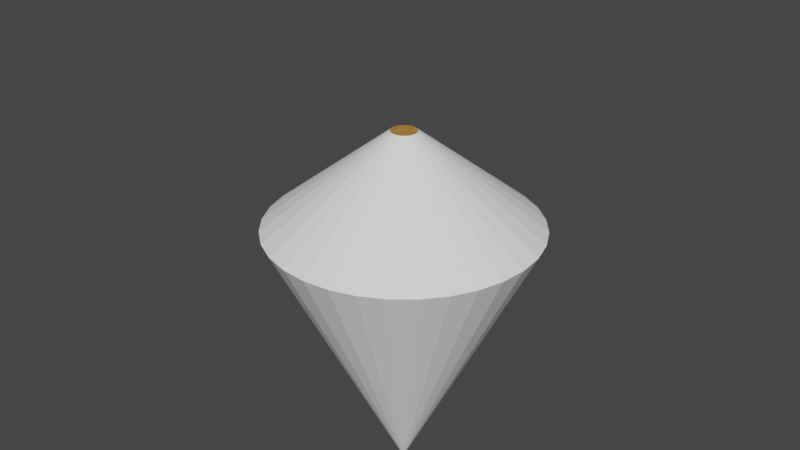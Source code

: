 # Source: Flower.blend  (saved by Blender 2.83.19; exported with 4.5.12 LTS)
import bpy
from mathutils import Matrix  # noqa: F401  (used for matrix-valued properties, if any)

bpy.ops.wm.read_factory_settings(use_empty=True)
scene = bpy.context.scene
scene.name = 'Scene'

# ---- collections
col_collection = bpy.data.collections.new('Collection'); scene.collection.children.link(col_collection)

# ---- materials (node trees are filled in below, after node groups)
mat_flower = bpy.data.materials.new('Flower')
mat_flower.use_transparent_shadow = False
mat_stem = bpy.data.materials.new('Stem')
mat_stem.use_transparent_shadow = False

# ---- material node trees
mat_flower.use_nodes = True; mat_flower.node_tree.nodes.clear()
_N = mat_flower.node_tree.nodes; _L = mat_flower.node_tree.links
n0 = _N.new('ShaderNodeBsdfPrincipled'); n0.name = 'Principled BSDF'; n0.location = (10, 300)
n0.distribution = 'GGX'
n0.subsurface_method = 'BURLEY'
n0.inputs[0].default_value = (1.0, 1.0, 1.0, 1.0)
n0.inputs[3].default_value = 1.45
n0.inputs[27].default_value = (0.0, 0.0, 0.0, 1.0)
n0.inputs[28].default_value = 1.0
n1 = _N.new('ShaderNodeOutputMaterial'); n1.name = 'Material Output'; n1.location = (300, 300)
_L.new(n0.outputs[0], n1.inputs[0])
n1.is_active_output = True
mat_stem.use_nodes = True; mat_stem.node_tree.nodes.clear()
_N = mat_stem.node_tree.nodes; _L = mat_stem.node_tree.links
n0 = _N.new('ShaderNodeBsdfPrincipled'); n0.name = 'Principled BSDF'; n0.location = (10, 300)
n0.distribution = 'GGX'
n0.subsurface_method = 'BURLEY'
n0.inputs[0].default_value = (0.4672, 0.2346, 0.04328, 1.0)
n0.inputs[3].default_value = 1.45
n0.inputs[27].default_value = (0.0, 0.0, 0.0, 1.0)
n0.inputs[28].default_value = 1.0
n1 = _N.new('ShaderNodeOutputMaterial'); n1.name = 'Material Output'; n1.location = (300, 300)
_L.new(n0.outputs[0], n1.inputs[0])
n1.is_active_output = True

# ---- world
world_world = bpy.data.worlds.new('World'); scene.world = world_world
world_world.use_nodes = True; world_world.node_tree.nodes.clear()
_N = world_world.node_tree.nodes; _L = world_world.node_tree.links
n0 = _N.new('ShaderNodeOutputWorld'); n0.name = 'World Output'; n0.location = (300, 300)
n1 = _N.new('ShaderNodeBackground'); n1.name = 'Background'; n1.location = (10, 300)
n1.inputs[0].default_value = (0.05088, 0.05088, 0.05088, 1.0)
_L.new(n1.outputs[0], n0.inputs[0])
n0.is_active_output = True
world_world.color = (0.05088, 0.05088, 0.05088)
world_world.use_sun_shadow = False
world_world.sun_shadow_jitter_overblur = 0.0

# ---- meshes
me_cone = bpy.data.meshes.new('Cone')
me_cone.from_pydata([(0.0, 1.0, -1.0), (0.1951, 0.9808, -1.0), (0.3827, 0.9239, -1.0), (0.5556, 0.8315, -1.0), (0.7071, 0.7071, -1.0), (0.8315, 0.5556, -1.0), (0.9239, 0.3827, -1.0), (0.9808, 0.1951, -1.0), (1.0, 7.55e-08, -1.0), (0.9808, -0.1951, -1.0), (0.9239, -0.3827, -1.0), (0.8315, -0.5556, -1.0), (0.7071, -0.7071, -1.0), (0.5556, -0.8315, -1.0), (0.3827, -0.9239, -1.0), (0.1951, -0.9808, -1.0), (-3.258e-07, -1.0, -1.0), (-0.1951, -0.9808, -1.0), (-0.3827, -0.9239, -1.0), (-0.5556, -0.8315, -1.0), (-0.7071, -0.7071, -1.0), (-0.8315, -0.5556, -1.0), (-0.9239, -0.3827, -1.0), (0.0, 1.0, -1.0), (-0.9808, -0.1951, -1.0), (-1.0, 9.656e-07, -1.0), (-0.9808, 0.1951, -1.0), (-0.9239, 0.3827, -1.0), (-0.8315, 0.5556, -1.0), (-0.7071, 0.7071, -1.0), (-0.5556, 0.8315, -1.0), (-0.3827, 0.9239, -1.0), (-0.1951, 0.9808, -1.0), (1.181e-07, 0.09566, -1.708), (0.01866, 0.09383, -1.708), (0.03661, 0.08838, -1.708), (0.05315, 0.07954, -1.708), (0.06764, 0.06764, -1.708), (0.07954, 0.05315, -1.708), (0.08838, 0.03661, -1.708), (0.09383, 0.01866, -1.708), (0.09566, 2.547e-07, -1.708), (0.09383, -0.01866, -1.708), (0.08838, -0.03661, -1.708), (0.07954, -0.05315, -1.708), (0.06764, -0.06764, -1.708), (0.05315, -0.07954, -1.708), (0.03661, -0.08838, -1.708), (0.01866, -0.09383, -1.708), (8.693e-08, -0.09566, -1.708), (-0.01866, -0.09383, -1.708), (-0.03661, -0.08838, -1.708), (-0.05315, -0.07954, -1.708), (-0.06764, -0.06764, -1.708), (-0.07954, -0.05315, -1.708), (-0.08838, -0.03661, -1.708), (-0.09383, -0.01866, -1.708), (-0.09566, 3.398e-07, -1.708), (-0.09383, 0.01866, -1.708), (-0.08838, 0.03661, -1.708), (-0.07954, 0.05315, -1.708), (-0.06764, 0.06764, -1.708), (-0.05315, 0.07954, -1.708), (-0.03661, 0.08838, -1.708), (-0.01866, 0.09383, -1.708), (1.181e-07, 0.09566, -1.708), (0.01866, 0.09383, -1.708), (0.03661, 0.08838, -1.708), (0.05315, 0.07954, -1.708), (0.06764, 0.06764, -1.708), (0.07954, 0.05315, -1.708), (0.08838, 0.03661, -1.708), (0.09383, 0.01866, -1.708), (0.09566, 2.547e-07, -1.708), (0.09383, -0.01866, -1.708), (0.08838, -0.03661, -1.708), (0.07954, -0.05315, -1.708), (0.06764, -0.06764, -1.708), (0.05315, -0.07954, -1.708), (0.03661, -0.08838, -1.708), (0.01866, -0.09383, -1.708), (8.693e-08, -0.09566, -1.708), (-0.01866, -0.09383, -1.708), (-0.03661, -0.08838, -1.708), (-0.05315, -0.07954, -1.708), (-0.06764, -0.06764, -1.708), (-0.07954, -0.05315, -1.708), (-0.08838, -0.03661, -1.708), (-0.09383, -0.01866, -1.708), (-0.09566, 3.398e-07, -1.708), (-0.09383, 0.01866, -1.708), (-0.08838, 0.03661, -1.708), (-0.07954, 0.05315, -1.708), (-0.06764, 0.06764, -1.708), (-0.05315, 0.07954, -1.708), (-0.03661, 0.08838, -1.708), (-0.01866, 0.09383, -1.708), (1.181e-07, 0.09566, -1.708), (0.01866, 0.09383, -1.708), (0.03661, 0.08838, -1.708), (0.05315, 0.07954, -1.708), (0.06764, 0.06764, -1.708), (0.07954, 0.05315, -1.708), (0.08838, 0.03661, -1.708), (0.09383, 0.01866, -1.708), (0.09566, 2.547e-07, -1.708), (0.09383, -0.01866, -1.708), (0.08838, -0.03661, -1.708), (0.07954, -0.05315, -1.708), (0.06764, -0.06764, -1.708), (0.05315, -0.07954, -1.708), (0.03661, -0.08838, -1.708), (0.01866, -0.09383, -1.708), (8.693e-08, -0.09566, -1.708), (-0.01866, -0.09383, -1.708), (-0.03661, -0.08838, -1.708), (-0.05315, -0.07954, -1.708), (-0.06764, -0.06764, -1.708), (-0.07954, -0.05315, -1.708), (-0.08838, -0.03661, -1.708), (-0.09383, -0.01866, -1.708), (-0.09566, 3.398e-07, -1.708), (-0.09383, 0.01866, -1.708), (-0.08838, 0.03661, -1.708), (-0.07954, 0.05315, -1.708), (-0.06764, 0.06764, -1.708), (-0.05315, 0.07954, -1.708), (-0.03661, 0.08838, -1.708), (-0.01866, 0.09383, -1.708), (1.181e-07, 0.09566, -1.708), (0.01866, 0.09383, -1.708), (0.03661, 0.08838, -1.708), (0.05315, 0.07954, -1.708), (0.06764, 0.06764, -1.708), (0.07954, 0.05315, -1.708), (0.08838, 0.03661, -1.708), (0.09383, 0.01866, -1.708), (0.09566, 2.547e-07, -1.708), (0.09383, -0.01866, -1.708), (0.08838, -0.03661, -1.708), (0.07954, -0.05315, -1.708), (0.06764, -0.06764, -1.708), (0.05315, -0.07954, -1.708), (0.03661, -0.08838, -1.708), (0.01866, -0.09383, -1.708), (8.693e-08, -0.09566, -1.708), (-0.01866, -0.09383, -1.708), (-0.03661, -0.08838, -1.708), (-0.05315, -0.07954, -1.708), (-0.06764, -0.06764, -1.708), (-0.07954, -0.05315, -1.708), (-0.08838, -0.03661, -1.708), (-0.09383, -0.01866, -1.708), (-0.09566, 3.398e-07, -1.708), (-0.09383, 0.01866, -1.708), (-0.08838, 0.03661, -1.708), (-0.07954, 0.05315, -1.708), (-0.06764, 0.06764, -1.708), (-0.05315, 0.07954, -1.708), (-0.03661, 0.08838, -1.708), (-0.01866, 0.09383, -1.708), (1.181e-07, 0.09566, -1.708), (0.01866, 0.09383, -1.708), (0.03661, 0.08838, -1.708), (0.05315, 0.07954, -1.708), (0.06764, 0.06764, -1.708), (0.07954, 0.05315, -1.708), (0.08838, 0.03661, -1.708), (0.09383, 0.01866, -1.708), (0.09566, 2.547e-07, -1.708), (0.09383, -0.01866, -1.708), (0.08838, -0.03661, -1.708), (0.07954, -0.05315, -1.708), (0.06764, -0.06764, -1.708), (0.05315, -0.07954, -1.708), (0.03661, -0.08838, -1.708), (0.01866, -0.09383, -1.708), (8.693e-08, -0.09566, -1.708), (-0.01866, -0.09383, -1.708), (-0.03661, -0.08838, -1.708), (-0.05315, -0.07954, -1.708), (-0.06764, -0.06764, -1.708), (-0.07954, -0.05315, -1.708), (-0.08838, -0.03661, -1.708), (-0.09383, -0.01866, -1.708), (-0.09566, 3.398e-07, -1.708), (-0.09383, 0.01866, -1.708), (-0.08838, 0.03661, -1.708), (-0.07954, 0.05315, -1.708), (-0.06764, 0.06764, -1.708), (-0.05315, 0.07954, -1.708), (-0.03661, 0.08838, -1.708), (-0.01866, 0.09383, -1.708), (0.0, 1.0, -1.0), (0.1951, 0.9808, -1.0), (0.0, 1.0, -1.0), (0.3827, 0.9239, -1.0), (0.5556, 0.8315, -1.0), (-0.1951, 0.9808, -1.0), (0.7071, 0.7071, -1.0), (-0.3827, 0.9239, -1.0), (0.8315, 0.5556, -1.0), (-0.5556, 0.8315, -1.0), (0.9239, 0.3827, -1.0), (-0.7071, 0.7071, -1.0), (0.9808, 0.1951, -1.0), (-0.8315, 0.5556, -1.0), (1.0, 7.55e-08, -1.0), (-0.9239, 0.3827, -1.0), (0.9808, -0.1951, -1.0), (-0.9808, 0.1951, -1.0), (0.9239, -0.3827, -1.0), (-1.0, 9.656e-07, -1.0), (0.8315, -0.5556, -1.0), (-0.9808, -0.1951, -1.0), (0.7071, -0.7071, -1.0), (-0.8315, -0.5556, -1.0), (0.5556, -0.8315, -1.0), (-0.7071, -0.7071, -1.0), (0.3827, -0.9239, -1.0), (-0.5556, -0.8315, -1.0), (0.1951, -0.9808, -1.0), (-0.3827, -0.9239, -1.0), (-3.258e-07, -1.0, -1.0), (-0.1951, -0.9808, -1.0), (-0.9239, -0.3827, -1.0), (0.1951, 0.9808, -1.0), (0.9808, 0.1951, -1.0), (0.3827, 0.9239, -1.0), (0.5556, 0.8315, -1.0), (-0.1951, 0.9808, -1.0), (0.7071, 0.7071, -1.0), (-0.3827, 0.9239, -1.0), (0.8315, 0.5556, -1.0), (-0.5556, 0.8315, -1.0), (0.9239, 0.3827, -1.0), (-0.7071, 0.7071, -1.0), (0.9808, 0.1951, -1.0), (-0.8315, 0.5556, -1.0), (1.0, 7.55e-08, -1.0), (-0.9239, 0.3827, -1.0), (0.9808, -0.1951, -1.0), (-0.9808, 0.1951, -1.0), (0.9239, -0.3827, -1.0), (-1.0, 9.656e-07, -1.0), (0.8315, -0.5556, -1.0), (-0.9808, -0.1951, -1.0), (0.7071, -0.7071, -1.0), (-0.8315, -0.5556, -1.0), (0.5556, -0.8315, -1.0), (-0.7071, -0.7071, -1.0), (0.3827, -0.9239, -1.0), (-0.5556, -0.8315, -1.0), (0.1951, -0.9808, -1.0), (-0.3827, -0.9239, -1.0), (-3.258e-07, -1.0, -1.0), (-0.1951, -0.9808, -1.0), (-0.9239, -0.3827, -1.0), (0.1951, 0.9808, -1.0), (0.0, 0.0, 1.0), (0.3827, 0.9239, -1.0), (0.5556, 0.8315, -1.0), (-0.1951, 0.9808, -1.0), (0.7071, 0.7071, -1.0), (-0.3827, 0.9239, -1.0), (0.8315, 0.5556, -1.0), (-0.5556, 0.8315, -1.0), (0.9239, 0.3827, -1.0), (-0.7071, 0.7071, -1.0), (0.9808, 0.1951, -1.0), (-0.8315, 0.5556, -1.0), (1.0, 7.55e-08, -1.0), (-0.9239, 0.3827, -1.0), (0.9808, -0.1951, -1.0), (-0.9808, 0.1951, -1.0), (0.9239, -0.3827, -1.0), (-1.0, 9.656e-07, -1.0), (0.8315, -0.5556, -1.0), (-0.9808, -0.1951, -1.0), (0.7071, -0.7071, -1.0), (-0.8315, -0.5556, -1.0), (0.5556, -0.8315, -1.0), (-0.7071, -0.7071, -1.0), (0.3827, -0.9239, -1.0), (-0.5556, -0.8315, -1.0), (0.1951, -0.9808, -1.0), (-0.3827, -0.9239, -1.0), (-3.258e-07, -1.0, -1.0), (-0.1951, -0.9808, -1.0), (-0.9239, -0.3827, -1.0), (0.9808, 0.1951, -1.0), (0.8315, 0.5556, -1.0), (0.9239, 0.3827, -1.0), (1.0, 7.55e-08, -1.0), (0.9239, 0.3827, -1.0), (0.8315, 0.5556, -1.0), (1.0, 7.55e-08, -1.0), (0.9808, 0.1951, -1.0), (0.9808, 0.1951, -1.0), (0.8315, 0.5556, -1.0), (0.9239, 0.3827, -1.0), (1.0, 7.55e-08, -1.0), (0.9239, 0.3827, -1.0), (0.8315, 0.5556, -1.0), (1.0, 7.55e-08, -1.0), (0.9808, 0.1951, -1.0), (0.9808, 0.1951, -1.0), (0.8315, 0.5556, -1.0), (0.9239, 0.3827, -1.0), (1.0, 7.55e-08, -1.0), (0.9239, 0.3827, -1.0), (0.8315, 0.5556, -1.0), (1.0, 7.55e-08, -1.0), (0.9808, 0.1951, -1.0), (0.9808, 0.1951, -1.0), (0.8315, 0.5556, -1.0), (0.9239, 0.3827, -1.0), (1.0, 7.55e-08, -1.0), (0.9239, 0.3827, -1.0), (0.8315, 0.5556, -1.0), (1.0, 7.55e-08, -1.0), (0.1951, 0.9808, -1.0), (0.3827, 0.9239, -1.0), (0.5556, 0.8315, -1.0), (0.1951, 0.9808, -1.0), (0.7071, 0.7071, -1.0), (0.7071, 0.7071, -1.0), (0.5556, 0.8315, -1.0), (0.3827, 0.9239, -1.0), (0.0, 1.0, -1.0), (0.0, 1.0, -1.0), (-0.1951, 0.9808, -1.0), (-0.1951, 0.9808, -1.0), (-0.3827, 0.9239, -1.0), (-0.3827, 0.9239, -1.0), (-0.5556, 0.8315, -1.0), (-0.5556, 0.8315, -1.0), (-0.8315, 0.5556, -1.0), (-0.8315, 0.5556, -1.0), (-0.9239, 0.3827, -1.0), (-0.9239, 0.3827, -1.0), (-0.9808, 0.1951, -1.0), (-0.9808, 0.1951, -1.0), (-0.7071, 0.7071, -1.0), (-0.7071, 0.7071, -1.0), (-0.8315, -0.5556, -1.0), (-0.8315, -0.5556, -1.0), (-1.0, 9.656e-07, -1.0), (-1.0, 9.656e-07, -1.0), (-0.9808, -0.1951, -1.0), (-0.9808, -0.1951, -1.0), (-0.9239, -0.3827, -1.0), (-0.9239, -0.3827, -1.0), (-0.7071, -0.7071, -1.0), (-0.7071, -0.7071, -1.0), (-0.5556, -0.8315, -1.0), (-0.5556, -0.8315, -1.0), (-0.3827, -0.9239, -1.0), (-0.3827, -0.9239, -1.0), (-0.1951, -0.9808, -1.0), (-0.1951, -0.9808, -1.0), (0.3827, -0.9239, -1.0), (0.3827, -0.9239, -1.0), (0.5556, -0.8315, -1.0), (0.5556, -0.8315, -1.0), (0.1951, -0.9808, -1.0), (-3.258e-07, -1.0, -1.0), (-3.258e-07, -1.0, -1.0), (0.1951, -0.9808, -1.0), (0.9808, -0.1951, -1.0), (0.9239, -0.3827, -1.0), (0.8315, -0.5556, -1.0), (0.7071, -0.7071, -1.0), (0.7071, -0.7071, -1.0), (0.8315, -0.5556, -1.0), (0.9239, -0.3827, -1.0), (0.9808, -0.1951, -1.0)], [], [(5, 4, 199, 201), (32, 31, 200, 198), (18, 17, 224, 222), (25, 24, 214, 212), (11, 10, 211, 213), (4, 3, 197, 199), (31, 30, 202, 200), (17, 16, 223, 224), (24, 22, 225, 214), (10, 9, 209, 211), (3, 2, 196, 197), (30, 29, 204, 202), (16, 15, 221, 223), (9, 8, 207, 209), (2, 1, 194, 196), (22, 21, 216, 225), (29, 28, 206, 204), (15, 14, 219, 221), (8, 7, 205, 207), (21, 20, 218, 216), (28, 27, 208, 206), (14, 13, 217, 219), (1, 0, 193, 194), (7, 6, 203, 205), (20, 19, 220, 218), (27, 26, 210, 208), (13, 12, 215, 217), (6, 5, 201, 203), (19, 18, 222, 220), (26, 25, 212, 210), (12, 11, 213, 215), (0, 32, 198, 193), (3, 4, 37, 36), (56, 57, 89, 88), (10, 11, 44, 43), (24, 25, 57, 56), (17, 18, 51, 50), (31, 32, 64, 63), (4, 5, 38, 37), (32, 0, 33, 64), (11, 12, 45, 44), (25, 26, 58, 57), (18, 19, 52, 51), (5, 6, 39, 38), (12, 13, 46, 45), (26, 27, 59, 58), (19, 20, 53, 52), (6, 7, 40, 39), (0, 1, 34, 33), (13, 14, 47, 46), (27, 28, 60, 59), (20, 21, 54, 53), (7, 8, 41, 40), (14, 15, 48, 47), (28, 29, 61, 60), (21, 22, 55, 54), (1, 2, 35, 34), (8, 9, 42, 41), (15, 16, 49, 48), (29, 30, 62, 61), (2, 3, 36, 35), (9, 10, 43, 42), (22, 24, 56, 55), (16, 17, 50, 49), (30, 31, 63, 62), (91, 92, 124, 123), (43, 44, 76, 75), (57, 58, 90, 89), (44, 45, 77, 76), (58, 59, 91, 90), (45, 46, 78, 77), (59, 60, 92, 91), (46, 47, 79, 78), (33, 34, 66, 65), (60, 61, 93, 92), (47, 48, 80, 79), (34, 35, 67, 66), (61, 62, 94, 93), (48, 49, 81, 80), (35, 36, 68, 67), (62, 63, 95, 94), (49, 50, 82, 81), (36, 37, 69, 68), (63, 64, 96, 95), (50, 51, 83, 82), (37, 38, 70, 69), (64, 33, 65, 96), (51, 52, 84, 83), (38, 39, 71, 70), (52, 53, 85, 84), (39, 40, 72, 71), (53, 54, 86, 85), (40, 41, 73, 72), (54, 55, 87, 86), (41, 42, 74, 73), (55, 56, 88, 87), (42, 43, 75, 74), (102, 103, 135, 134), (78, 79, 111, 110), (65, 66, 98, 97), (92, 93, 125, 124), (79, 80, 112, 111), (66, 67, 99, 98), (93, 94, 126, 125), (80, 81, 113, 112), (67, 68, 100, 99), (94, 95, 127, 126), (81, 82, 114, 113), (68, 69, 101, 100), (95, 96, 128, 127), (82, 83, 115, 114), (69, 70, 102, 101), (96, 65, 97, 128), (83, 84, 116, 115), (70, 71, 103, 102), (84, 85, 117, 116), (71, 72, 104, 103), (85, 86, 118, 117), (72, 73, 105, 104), (86, 87, 119, 118), (73, 74, 106, 105), (87, 88, 120, 119), (74, 75, 107, 106), (88, 89, 121, 120), (75, 76, 108, 107), (89, 90, 122, 121), (76, 77, 109, 108), (90, 91, 123, 122), (77, 78, 110, 109), (137, 138, 170, 169), (116, 117, 149, 148), (103, 104, 136, 135), (117, 118, 150, 149), (104, 105, 137, 136), (118, 119, 151, 150), (105, 106, 138, 137), (119, 120, 152, 151), (106, 107, 139, 138), (120, 121, 153, 152), (107, 108, 140, 139), (121, 122, 154, 153), (108, 109, 141, 140), (122, 123, 155, 154), (109, 110, 142, 141), (123, 124, 156, 155), (110, 111, 143, 142), (97, 98, 130, 129), (124, 125, 157, 156), (111, 112, 144, 143), (98, 99, 131, 130), (125, 126, 158, 157), (112, 113, 145, 144), (99, 100, 132, 131), (126, 127, 159, 158), (113, 114, 146, 145), (100, 101, 133, 132), (127, 128, 160, 159), (114, 115, 147, 146), (101, 102, 134, 133), (128, 97, 129, 160), (115, 116, 148, 147), (161, 162, 163, 164, 165, 166, 167, 168, 169, 170, 171, 172, 173, 174, 175, 176, 177, 178, 179, 180, 181, 182, 183, 184, 185, 186, 187, 188, 189, 190, 191, 192), (151, 152, 184, 183), (138, 139, 171, 170), (152, 153, 185, 184), (139, 140, 172, 171), (153, 154, 186, 185), (140, 141, 173, 172), (154, 155, 187, 186), (141, 142, 174, 173), (155, 156, 188, 187), (142, 143, 175, 174), (129, 130, 162, 161), (156, 157, 189, 188), (143, 144, 176, 175), (130, 131, 163, 162), (157, 158, 190, 189), (144, 145, 177, 176), (131, 132, 164, 163), (158, 159, 191, 190), (145, 146, 178, 177), (132, 133, 165, 164), (159, 160, 192, 191), (146, 147, 179, 178), (133, 134, 166, 165), (160, 129, 161, 192), (147, 148, 180, 179), (134, 135, 167, 166), (148, 149, 181, 180), (135, 136, 168, 167), (149, 150, 182, 181), (136, 137, 169, 168), (150, 151, 183, 182), (206, 208, 240, 238), (219, 217, 249, 251), (194, 193, 23, 226), (205, 203, 235, 237), (218, 220, 252, 250), (208, 210, 242, 240), (217, 215, 247, 249), (203, 201, 233, 235), (220, 222, 254, 252), (210, 212, 244, 242), (215, 213, 245, 247), (193, 198, 230, 23), (201, 199, 231, 233), (198, 200, 232, 230), (222, 224, 256, 254), (212, 214, 246, 244), (213, 211, 243, 245), (199, 197, 229, 231), (200, 202, 234, 232), (224, 223, 255, 256), (214, 225, 257, 246), (211, 209, 241, 243), (197, 196, 228, 229), (202, 204, 236, 234), (223, 221, 253, 255), (209, 207, 239, 241), (196, 194, 226, 228), (225, 216, 248, 257), (204, 206, 238, 236), (221, 219, 251, 253), (207, 205, 237, 239), (216, 218, 250, 248), (261, 263, 326, 327), (278, 276, 347, 349), (274, 272, 339, 341), (285, 287, 367, 368), (233, 265, 295, 291), (248, 250, 282, 280), (240, 242, 342, 340), (255, 253, 365, 366), (226, 23, 195, 258), (239, 237, 290, 293), (252, 254, 358, 356), (272, 270, 337, 339), (249, 247, 279, 281), (271, 239, 293, 296), (284, 282, 353, 355), (242, 244, 276, 274), (273, 275, 375, 376), (195, 23, 330, 329), (233, 231, 263, 265), (262, 195, 329, 331), (250, 252, 356, 354), (244, 246, 350, 348), (243, 241, 369, 370), (231, 229, 323, 325), (23, 230, 332, 330), (256, 255, 287, 288), (280, 289, 352, 345), (275, 277, 374, 375), (226, 258, 324, 321), (234, 236, 268, 266), (287, 255, 366, 367), (241, 239, 271, 273), (195, 259, 258), (258, 259, 260), (260, 259, 261), (261, 259, 263), (263, 259, 265), (265, 259, 267), (267, 259, 269), (269, 259, 271), (271, 259, 273), (273, 259, 275), (275, 259, 277), (277, 259, 279), (279, 259, 281), (281, 259, 283), (283, 259, 285), (285, 259, 287), (287, 259, 288), (288, 259, 286), (286, 259, 284), (284, 259, 282), (282, 259, 280), (280, 259, 289), (289, 259, 278), (278, 259, 276), (276, 259, 274), (274, 259, 272), (272, 259, 270), (270, 259, 268), (268, 259, 266), (266, 259, 264), (264, 259, 262), (262, 259, 195), (296, 293, 301, 304), (294, 227, 297, 302), (292, 291, 299, 300), (269, 271, 296, 227), (237, 235, 292, 290), (267, 269, 227, 294), (235, 233, 291, 292), (265, 267, 294, 295), (301, 298, 306, 309), (299, 303, 311, 307), (303, 302, 310, 311), (290, 292, 300, 298), (227, 296, 304, 297), (295, 294, 302, 303), (291, 295, 303, 299), (293, 290, 298, 301), (311, 310, 318, 319), (305, 312, 320, 313), (306, 308, 316, 314), (300, 299, 307, 308), (302, 297, 305, 310), (304, 301, 309, 312), (298, 300, 308, 306), (297, 304, 312, 305), (317, 314, 313, 320), (314, 316, 318, 313), (316, 315, 319, 318), (307, 311, 319, 315), (309, 306, 314, 317), (308, 307, 315, 316), (310, 305, 313, 318), (312, 309, 317, 320), (322, 321, 324, 328), (325, 323, 327, 326), (323, 322, 328, 327), (229, 228, 322, 323), (260, 261, 327, 328), (263, 231, 325, 326), (228, 226, 321, 322), (258, 260, 328, 324), (330, 332, 331, 329), (332, 334, 333, 331), (334, 336, 335, 333), (234, 266, 335, 336), (230, 232, 334, 332), (264, 262, 331, 333), (232, 234, 336, 334), (266, 264, 333, 335), (343, 338, 337, 344), (338, 340, 339, 337), (340, 342, 341, 339), (242, 274, 341, 342), (268, 236, 343, 344), (236, 238, 338, 343), (270, 268, 344, 337), (238, 240, 340, 338), (351, 346, 345, 352), (348, 350, 349, 347), (350, 351, 352, 349), (246, 257, 351, 350), (289, 278, 349, 352), (248, 280, 345, 346), (276, 244, 348, 347), (257, 248, 346, 351), (354, 356, 355, 353), (356, 358, 357, 355), (358, 359, 360, 357), (286, 284, 355, 357), (254, 256, 359, 358), (288, 286, 357, 360), (256, 288, 360, 359), (282, 250, 354, 353), (365, 362, 361, 368), (362, 364, 363, 361), (366, 365, 368, 367), (253, 251, 362, 365), (283, 285, 368, 361), (251, 249, 364, 362), (281, 283, 361, 363), (249, 281, 363, 364), (373, 371, 374, 372), (371, 370, 375, 374), (370, 369, 376, 375), (241, 273, 376, 369), (279, 247, 373, 372), (247, 245, 371, 373), (277, 279, 372, 374), (245, 243, 370, 371)])
me_cone.polygons.foreach_set('material_index', [0, 0, 0, 0, 0, 0, 0, 0, 0, 0, 0, 0, 0, 0, 0, 0, 0, 0, 0, 0, 0, 0, 0, 0, 0, 0, 0, 0, 0, 0, 0, 0, 0, 1, 0, 0, 0, 0, 0, 0, 0, 0, 0, 0, 0, 0, 0, 0, 0, 0, 0, 0, 0, 0, 0, 0, 0, 0, 0, 0, 0, 0, 0, 0, 0, 1, 1, 1, 1, 1, 1, 1, 1, 1, 1, 1, 1, 1, 1, 1, 1, 1, 1, 1, 1, 1, 1, 1, 1, 1, 1, 1, 1, 1, 1, 1, 1, 1, 1, 1, 1, 1, 1, 1, 1, 1, 1, 1, 1, 1, 1, 1, 1, 1, 1, 1, 1, 1, 1, 1, 1, 1, 1, 1, 1, 1, 1, 1, 1, 1, 1, 1, 1, 1, 1, 1, 1, 1, 1, 1, 1, 1, 1, 1, 1, 1, 1, 1, 1, 1, 1, 1, 1, 1, 1, 1, 1, 1, 1, 1, 1, 1, 1, 1, 1, 1, 1, 1, 1, 1, 1, 1, 1, 1, 1, 1, 1, 1, 1, 1, 1, 1, 1, 1, 1, 1, 1, 1, 1, 1, 1, 1, 1, 0, 0, 0, 0, 0, 0, 0, 0, 0, 0, 0, 0, 0, 0, 0, 0, 0, 0, 0, 0, 0, 0, 0, 0, 0, 0, 0, 0, 0, 0, 0, 0, 0, 0, 0, 0, 0, 0, 0, 0, 0, 0, 0, 0, 0, 0, 0, 0, 0, 0, 0, 0, 0, 0, 0, 0, 0, 0, 0, 0, 0, 0, 0, 0, 0, 0, 0, 0, 0, 0, 0, 0, 0, 0, 0, 0, 0, 0, 0, 0, 0, 0, 0, 0, 0, 0, 0, 0, 0, 0, 0, 0, 0, 0, 0, 0, 0, 0, 0, 0, 0, 0, 0, 0, 0, 0, 0, 0, 0, 0, 0, 0, 0, 0, 0, 0, 0, 0, 0, 0, 0, 0, 0, 0, 0, 0, 0, 0, 0, 0, 0, 0, 0, 0, 0, 0, 0, 0, 0, 0, 0, 0, 0, 0, 0, 0, 0, 0, 0, 0, 0, 0, 0, 0, 0, 0, 0, 0, 0, 0, 0, 0, 0, 0, 0, 0, 0, 0, 0, 0, 0, 0, 0, 0, 0, 0, 0, 0, 0, 0, 0, 0, 0, 0])
_uv = me_cone.uv_layers.new(name='UVMap')
_uv.uv.foreach_set('vector', [0.4496, 0.3833, 0.4197, 0.4197, 0.4197, 0.4197, 0.4496, 0.3833, 0.2032, 0.4854, 0.1582, 0.4717, 0.1582, 0.4717, 0.2032, 0.4854, 0.1582, 0.02827, 0.2032, 0.01461, 0.2032, 0.01461, 0.1582, 0.02827, 0.01, 0.25, 0.01461, 0.2032, 0.01461, 0.2032, 0.01, 0.25, 0.4496, 0.1167, 0.4717, 0.1582, 0.4717, 0.1582, 0.4496, 0.1167, 0.4197, 0.4197, 0.3833, 0.4496, 0.3833, 0.4496, 0.4197, 0.4197, 0.1582, 0.4717, 0.1167, 0.4496, 0.1167, 0.4496, 0.1582, 0.4717, 0.2032, 0.01461, 0.25, 0.01, 0.25, 0.01, 0.2032, 0.01461, 0.01461, 0.2032, 0.02827, 0.1582, 0.02827, 0.1582, 0.01461, 0.2032, 0.4717, 0.1582, 0.4854, 0.2032, 0.4854, 0.2032, 0.4717, 0.1582, 0.3833, 0.4496, 0.3418, 0.4717, 0.3418, 0.4717, 0.3833, 0.4496, 0.1167, 0.4496, 0.08029, 0.4197, 0.08029, 0.4197, 0.1167, 0.4496, 0.25, 0.01, 0.2968, 0.01461, 0.2968, 0.01461, 0.25, 0.01, 0.4854, 0.2032, 0.49, 0.25, 0.49, 0.25, 0.4854, 0.2032, 0.3418, 0.4717, 0.2968, 0.4854, 0.2968, 0.4854, 0.3418, 0.4717, 0.02827, 0.1582, 0.05045, 0.1167, 0.05045, 0.1167, 0.02827, 0.1582, 0.08029, 0.4197, 0.05045, 0.3833, 0.05045, 0.3833, 0.08029, 0.4197, 0.2968, 0.01461, 0.3418, 0.02827, 0.3418, 0.02827, 0.2968, 0.01461, 0.49, 0.25, 0.4854, 0.2968, 0.4854, 0.2968, 0.49, 0.25, 0.05045, 0.1167, 0.08029, 0.08029, 0.08029, 0.08029, 0.05045, 0.1167, 0.05045, 0.3833, 0.02827, 0.3418, 0.02827, 0.3418, 0.05045, 0.3833, 0.3418, 0.02827, 0.3833, 0.05045, 0.3833, 0.05045, 0.3418, 0.02827, 0.2968, 0.4854, 0.25, 0.49, 0.25, 0.49, 0.2968, 0.4854, 0.4854, 0.2968, 0.4717, 0.3418, 0.4717, 0.3418, 0.4854, 0.2968, 0.08029, 0.08029, 0.1167, 0.05045, 0.1167, 0.05045, 0.08029, 0.08029, 0.02827, 0.3418, 0.01461, 0.2968, 0.01461, 0.2968, 0.02827, 0.3418, 0.3833, 0.05045, 0.4197, 0.08029, 0.4197, 0.08029, 0.3833, 0.05045, 0.4717, 0.3418, 0.4496, 0.3833, 0.4496, 0.3833, 0.4717, 0.3418, 0.1167, 0.05045, 0.1582, 0.02827, 0.1582, 0.02827, 0.1167, 0.05045, 0.01461, 0.2968, 0.01, 0.25, 0.01, 0.25, 0.01461, 0.2968, 0.4197, 0.08029, 0.4496, 0.1167, 0.4496, 0.1167, 0.4197, 0.08029, 0.25, 0.49, 0.2032, 0.4854, 0.2032, 0.4854, 0.25, 0.49, 0.3833, 0.4496, 0.4197, 0.4197, 0.4197, 0.4197, 0.3833, 0.4496, 0.01461, 0.2032, 0.01, 0.25, 0.01, 0.25, 0.01461, 0.2032, 0.4717, 0.1582, 0.4496, 0.1167, 0.4496, 0.1167, 0.4717, 0.1582, 0.01461, 0.2032, 0.01, 0.25, 0.01, 0.25, 0.01461, 0.2032, 0.2032, 0.01461, 0.1582, 0.02827, 0.1582, 0.02827, 0.2032, 0.01461, 0.1582, 0.4717, 0.2032, 0.4854, 0.2032, 0.4854, 0.1582, 0.4717, 0.4197, 0.4197, 0.4496, 0.3833, 0.4496, 0.3833, 0.4197, 0.4197, 0.2032, 0.4854, 0.25, 0.49, 0.25, 0.49, 0.2032, 0.4854, 0.4496, 0.1167, 0.4197, 0.08029, 0.4197, 0.08029, 0.4496, 0.1167, 0.01, 0.25, 0.01461, 0.2968, 0.01461, 0.2968, 0.01, 0.25, 0.1582, 0.02827, 0.1167, 0.05045, 0.1167, 0.05045, 0.1582, 0.02827, 0.4496, 0.3833, 0.4717, 0.3418, 0.4717, 0.3418, 0.4496, 0.3833, 0.4197, 0.08029, 0.3833, 0.05045, 0.3833, 0.05045, 0.4197, 0.08029, 0.01461, 0.2968, 0.02827, 0.3418, 0.02827, 0.3418, 0.01461, 0.2968, 0.1167, 0.05045, 0.08029, 0.08029, 0.08029, 0.08029, 0.1167, 0.05045, 0.4717, 0.3418, 0.4854, 0.2968, 0.4854, 0.2968, 0.4717, 0.3418, 0.25, 0.49, 0.2968, 0.4854, 0.2968, 0.4854, 0.25, 0.49, 0.3833, 0.05045, 0.3418, 0.02827, 0.3418, 0.02827, 0.3833, 0.05045, 0.02827, 0.3418, 0.05045, 0.3833, 0.05045, 0.3833, 0.02827, 0.3418, 0.08029, 0.08029, 0.05045, 0.1167, 0.05045, 0.1167, 0.08029, 0.08029, 0.4854, 0.2968, 0.49, 0.25, 0.49, 0.25, 0.4854, 0.2968, 0.3418, 0.02827, 0.2968, 0.01461, 0.2968, 0.01461, 0.3418, 0.02827, 0.05045, 0.3833, 0.08029, 0.4197, 0.08029, 0.4197, 0.05045, 0.3833, 0.05045, 0.1167, 0.02827, 0.1582, 0.02827, 0.1582, 0.05045, 0.1167, 0.2968, 0.4854, 0.3418, 0.4717, 0.3418, 0.4717, 0.2968, 0.4854, 0.49, 0.25, 0.4854, 0.2032, 0.4854, 0.2032, 0.49, 0.25, 0.2968, 0.01461, 0.25, 0.01, 0.25, 0.01, 0.2968, 0.01461, 0.08029, 0.4197, 0.1167, 0.4496, 0.1167, 0.4496, 0.08029, 0.4197, 0.3418, 0.4717, 0.3833, 0.4496, 0.3833, 0.4496, 0.3418, 0.4717, 0.4854, 0.2032, 0.4717, 0.1582, 0.4717, 0.1582, 0.4854, 0.2032, 0.02827, 0.1582, 0.01461, 0.2032, 0.01461, 0.2032, 0.02827, 0.1582, 0.25, 0.01, 0.2032, 0.01461, 0.2032, 0.01461, 0.25, 0.01, 0.1167, 0.4496, 0.1582, 0.4717, 0.1582, 0.4717, 0.1167, 0.4496, 0.02827, 0.3418, 0.05045, 0.3833, 0.05045, 0.3833, 0.02827, 0.3418, 0.4717, 0.1582, 0.4496, 0.1167, 0.4496, 0.1167, 0.4717, 0.1582, 0.01, 0.25, 0.01461, 0.2968, 0.01461, 0.2968, 0.01, 0.25, 0.4496, 0.1167, 0.4197, 0.08029, 0.4197, 0.08029, 0.4496, 0.1167, 0.01461, 0.2968, 0.02827, 0.3418, 0.02827, 0.3418, 0.01461, 0.2968, 0.4197, 0.08029, 0.3833, 0.05045, 0.3833, 0.05045, 0.4197, 0.08029, 0.02827, 0.3418, 0.05045, 0.3833, 0.05045, 0.3833, 0.02827, 0.3418, 0.3833, 0.05045, 0.3418, 0.02827, 0.3418, 0.02827, 0.3833, 0.05045, 0.25, 0.49, 0.2968, 0.4854, 0.2968, 0.4854, 0.25, 0.49, 0.05045, 0.3833, 0.08029, 0.4197, 0.08029, 0.4197, 0.05045, 0.3833, 0.3418, 0.02827, 0.2968, 0.01461, 0.2968, 0.01461, 0.3418, 0.02827, 0.2968, 0.4854, 0.3418, 0.4717, 0.3418, 0.4717, 0.2968, 0.4854, 0.08029, 0.4197, 0.1167, 0.4496, 0.1167, 0.4496, 0.08029, 0.4197, 0.2968, 0.01461, 0.25, 0.01, 0.25, 0.01, 0.2968, 0.01461, 0.3418, 0.4717, 0.3833, 0.4496, 0.3833, 0.4496, 0.3418, 0.4717, 0.1167, 0.4496, 0.1582, 0.4717, 0.1582, 0.4717, 0.1167, 0.4496, 0.25, 0.01, 0.2032, 0.01461, 0.2032, 0.01461, 0.25, 0.01, 0.3833, 0.4496, 0.4197, 0.4197, 0.4197, 0.4197, 0.3833, 0.4496, 0.1582, 0.4717, 0.2032, 0.4854, 0.2032, 0.4854, 0.1582, 0.4717, 0.2032, 0.01461, 0.1582, 0.02827, 0.1582, 0.02827, 0.2032, 0.01461, 0.4197, 0.4197, 0.4496, 0.3833, 0.4496, 0.3833, 0.4197, 0.4197, 0.2032, 0.4854, 0.25, 0.49, 0.25, 0.49, 0.2032, 0.4854, 0.1582, 0.02827, 0.1167, 0.05045, 0.1167, 0.05045, 0.1582, 0.02827, 0.4496, 0.3833, 0.4717, 0.3418, 0.4717, 0.3418, 0.4496, 0.3833, 0.1167, 0.05045, 0.08029, 0.08029, 0.08029, 0.08029, 0.1167, 0.05045, 0.4717, 0.3418, 0.4854, 0.2968, 0.4854, 0.2968, 0.4717, 0.3418, 0.08029, 0.08029, 0.05045, 0.1167, 0.05045, 0.1167, 0.08029, 0.08029, 0.4854, 0.2968, 0.49, 0.25, 0.49, 0.25, 0.4854, 0.2968, 0.05045, 0.1167, 0.02827, 0.1582, 0.02827, 0.1582, 0.05045, 0.1167, 0.49, 0.25, 0.4854, 0.2032, 0.4854, 0.2032, 0.49, 0.25, 0.02827, 0.1582, 0.01461, 0.2032, 0.01461, 0.2032, 0.02827, 0.1582, 0.4854, 0.2032, 0.4717, 0.1582, 0.4717, 0.1582, 0.4854, 0.2032, 0.4496, 0.3833, 0.4717, 0.3418, 0.4717, 0.3418, 0.4496, 0.3833, 0.3833, 0.05045, 0.3418, 0.02827, 0.3418, 0.02827, 0.3833, 0.05045, 0.25, 0.49, 0.2968, 0.4854, 0.2968, 0.4854, 0.25, 0.49, 0.05045, 0.3833, 0.08029, 0.4197, 0.08029, 0.4197, 0.05045, 0.3833, 0.3418, 0.02827, 0.2968, 0.01461, 0.2968, 0.01461, 0.3418, 0.02827, 0.2968, 0.4854, 0.3418, 0.4717, 0.3418, 0.4717, 0.2968, 0.4854, 0.08029, 0.4197, 0.1167, 0.4496, 0.1167, 0.4496, 0.08029, 0.4197, 0.2968, 0.01461, 0.25, 0.01, 0.25, 0.01, 0.2968, 0.01461, 0.3418, 0.4717, 0.3833, 0.4496, 0.3833, 0.4496, 0.3418, 0.4717, 0.1167, 0.4496, 0.1582, 0.4717, 0.1582, 0.4717, 0.1167, 0.4496, 0.25, 0.01, 0.2032, 0.01461, 0.2032, 0.01461, 0.25, 0.01, 0.3833, 0.4496, 0.4197, 0.4197, 0.4197, 0.4197, 0.3833, 0.4496, 0.1582, 0.4717, 0.2032, 0.4854, 0.2032, 0.4854, 0.1582, 0.4717, 0.2032, 0.01461, 0.1582, 0.02827, 0.1582, 0.02827, 0.2032, 0.01461, 0.4197, 0.4197, 0.4496, 0.3833, 0.4496, 0.3833, 0.4197, 0.4197, 0.2032, 0.4854, 0.25, 0.49, 0.25, 0.49, 0.2032, 0.4854, 0.1582, 0.02827, 0.1167, 0.05045, 0.1167, 0.05045, 0.1582, 0.02827, 0.4496, 0.3833, 0.4717, 0.3418, 0.4717, 0.3418, 0.4496, 0.3833, 0.1167, 0.05045, 0.08029, 0.08029, 0.08029, 0.08029, 0.1167, 0.05045, 0.4717, 0.3418, 0.4854, 0.2968, 0.4854, 0.2968, 0.4717, 0.3418, 0.08029, 0.08029, 0.05045, 0.1167, 0.05045, 0.1167, 0.08029, 0.08029, 0.4854, 0.2968, 0.49, 0.25, 0.49, 0.25, 0.4854, 0.2968, 0.05045, 0.1167, 0.02827, 0.1582, 0.02827, 0.1582, 0.05045, 0.1167, 0.49, 0.25, 0.4854, 0.2032, 0.4854, 0.2032, 0.49, 0.25, 0.02827, 0.1582, 0.01461, 0.2032, 0.01461, 0.2032, 0.02827, 0.1582, 0.4854, 0.2032, 0.4717, 0.1582, 0.4717, 0.1582, 0.4854, 0.2032, 0.01461, 0.2032, 0.01, 0.25, 0.01, 0.25, 0.01461, 0.2032, 0.4717, 0.1582, 0.4496, 0.1167, 0.4496, 0.1167, 0.4717, 0.1582, 0.01, 0.25, 0.01461, 0.2968, 0.01461, 0.2968, 0.01, 0.25, 0.4496, 0.1167, 0.4197, 0.08029, 0.4197, 0.08029, 0.4496, 0.1167, 0.01461, 0.2968, 0.02827, 0.3418, 0.02827, 0.3418, 0.01461, 0.2968, 0.4197, 0.08029, 0.3833, 0.05045, 0.3833, 0.05045, 0.4197, 0.08029, 0.49, 0.25, 0.4854, 0.2032, 0.4854, 0.2032, 0.49, 0.25, 0.1167, 0.05045, 0.08029, 0.08029, 0.08029, 0.08029, 0.1167, 0.05045, 0.4717, 0.3418, 0.4854, 0.2968, 0.4854, 0.2968, 0.4717, 0.3418, 0.08029, 0.08029, 0.05045, 0.1167, 0.05045, 0.1167, 0.08029, 0.08029, 0.4854, 0.2968, 0.49, 0.25, 0.49, 0.25, 0.4854, 0.2968, 0.05045, 0.1167, 0.02827, 0.1582, 0.02827, 0.1582, 0.05045, 0.1167, 0.49, 0.25, 0.4854, 0.2032, 0.4854, 0.2032, 0.49, 0.25, 0.02827, 0.1582, 0.01461, 0.2032, 0.01461, 0.2032, 0.02827, 0.1582, 0.4854, 0.2032, 0.4717, 0.1582, 0.4717, 0.1582, 0.4854, 0.2032, 0.01461, 0.2032, 0.01, 0.25, 0.01, 0.25, 0.01461, 0.2032, 0.4717, 0.1582, 0.4496, 0.1167, 0.4496, 0.1167, 0.4717, 0.1582, 0.01, 0.25, 0.01461, 0.2968, 0.01461, 0.2968, 0.01, 0.25, 0.4496, 0.1167, 0.4197, 0.08029, 0.4197, 0.08029, 0.4496, 0.1167, 0.01461, 0.2968, 0.02827, 0.3418, 0.02827, 0.3418, 0.01461, 0.2968, 0.4197, 0.08029, 0.3833, 0.05045, 0.3833, 0.05045, 0.4197, 0.08029, 0.02827, 0.3418, 0.05045, 0.3833, 0.05045, 0.3833, 0.02827, 0.3418, 0.3833, 0.05045, 0.3418, 0.02827, 0.3418, 0.02827, 0.3833, 0.05045, 0.25, 0.49, 0.2968, 0.4854, 0.2968, 0.4854, 0.25, 0.49, 0.05045, 0.3833, 0.08029, 0.4197, 0.08029, 0.4197, 0.05045, 0.3833, 0.3418, 0.02827, 0.2968, 0.01461, 0.2968, 0.01461, 0.3418, 0.02827, 0.2968, 0.4854, 0.3418, 0.4717, 0.3418, 0.4717, 0.2968, 0.4854, 0.08029, 0.4197, 0.1167, 0.4496, 0.1167, 0.4496, 0.08029, 0.4197, 0.2968, 0.01461, 0.25, 0.01, 0.25, 0.01, 0.2968, 0.01461, 0.3418, 0.4717, 0.3833, 0.4496, 0.3833, 0.4496, 0.3418, 0.4717, 0.1167, 0.4496, 0.1582, 0.4717, 0.1582, 0.4717, 0.1167, 0.4496, 0.25, 0.01, 0.2032, 0.01461, 0.2032, 0.01461, 0.25, 0.01, 0.3833, 0.4496, 0.4197, 0.4197, 0.4197, 0.4197, 0.3833, 0.4496, 0.1582, 0.4717, 0.2032, 0.4854, 0.2032, 0.4854, 0.1582, 0.4717, 0.2032, 0.01461, 0.1582, 0.02827, 0.1582, 0.02827, 0.2032, 0.01461, 0.4197, 0.4197, 0.4496, 0.3833, 0.4496, 0.3833, 0.4197, 0.4197, 0.2032, 0.4854, 0.25, 0.49, 0.25, 0.49, 0.2032, 0.4854, 0.1582, 0.02827, 0.1167, 0.05045, 0.1167, 0.05045, 0.1582, 0.02827, 0.75, 0.49, 0.7968, 0.4854, 0.8418, 0.4717, 0.8833, 0.4496, 0.9197, 0.4197, 0.9496, 0.3833, 0.9717, 0.3418, 0.9854, 0.2968, 0.99, 0.25, 0.9854, 0.2032, 0.9717, 0.1582, 0.9496, 0.1167, 0.9197, 0.08029, 0.8833, 0.05045, 0.8418, 0.02827, 0.7968, 0.01461, 0.75, 0.01, 0.7032, 0.01461, 0.6582, 0.02827, 0.6167, 0.05045, 0.5803, 0.08029, 0.5504, 0.1167, 0.5283, 0.1582, 0.5146, 0.2032, 0.51, 0.25, 0.5146, 0.2968, 0.5283, 0.3418, 0.5504, 0.3833, 0.5803, 0.4197, 0.6167, 0.4496, 0.6582, 0.4717, 0.7032, 0.4854, 0.02827, 0.1582, 0.01461, 0.2032, 0.01461, 0.2032, 0.02827, 0.1582, 0.4854, 0.2032, 0.4717, 0.1582, 0.4717, 0.1582, 0.4854, 0.2032, 0.01461, 0.2032, 0.01, 0.25, 0.01, 0.25, 0.01461, 0.2032, 0.4717, 0.1582, 0.4496, 0.1167, 0.4496, 0.1167, 0.4717, 0.1582, 0.01, 0.25, 0.01461, 0.2968, 0.01461, 0.2968, 0.01, 0.25, 0.4496, 0.1167, 0.4197, 0.08029, 0.4197, 0.08029, 0.4496, 0.1167, 0.01461, 0.2968, 0.02827, 0.3418, 0.02827, 0.3418, 0.01461, 0.2968, 0.4197, 0.08029, 0.3833, 0.05045, 0.3833, 0.05045, 0.4197, 0.08029, 0.02827, 0.3418, 0.05045, 0.3833, 0.05045, 0.3833, 0.02827, 0.3418, 0.3833, 0.05045, 0.3418, 0.02827, 0.3418, 0.02827, 0.3833, 0.05045, 0.25, 0.49, 0.2968, 0.4854, 0.2968, 0.4854, 0.25, 0.49, 0.05045, 0.3833, 0.08029, 0.4197, 0.08029, 0.4197, 0.05045, 0.3833, 0.3418, 0.02827, 0.2968, 0.01461, 0.2968, 0.01461, 0.3418, 0.02827, 0.2968, 0.4854, 0.3418, 0.4717, 0.3418, 0.4717, 0.2968, 0.4854, 0.08029, 0.4197, 0.1167, 0.4496, 0.1167, 0.4496, 0.08029, 0.4197, 0.2968, 0.01461, 0.25, 0.01, 0.25, 0.01, 0.2968, 0.01461, 0.3418, 0.4717, 0.3833, 0.4496, 0.3833, 0.4496, 0.3418, 0.4717, 0.1167, 0.4496, 0.1582, 0.4717, 0.1582, 0.4717, 0.1167, 0.4496, 0.25, 0.01, 0.2032, 0.01461, 0.2032, 0.01461, 0.25, 0.01, 0.3833, 0.4496, 0.4197, 0.4197, 0.4197, 0.4197, 0.3833, 0.4496, 0.1582, 0.4717, 0.2032, 0.4854, 0.2032, 0.4854, 0.1582, 0.4717, 0.2032, 0.01461, 0.1582, 0.02827, 0.1582, 0.02827, 0.2032, 0.01461, 0.4197, 0.4197, 0.4496, 0.3833, 0.4496, 0.3833, 0.4197, 0.4197, 0.2032, 0.4854, 0.25, 0.49, 0.25, 0.49, 0.2032, 0.4854, 0.1582, 0.02827, 0.1167, 0.05045, 0.1167, 0.05045, 0.1582, 0.02827, 0.4496, 0.3833, 0.4717, 0.3418, 0.4717, 0.3418, 0.4496, 0.3833, 0.1167, 0.05045, 0.08029, 0.08029, 0.08029, 0.08029, 0.1167, 0.05045, 0.4717, 0.3418, 0.4854, 0.2968, 0.4854, 0.2968, 0.4717, 0.3418, 0.08029, 0.08029, 0.05045, 0.1167, 0.05045, 0.1167, 0.08029, 0.08029, 0.4854, 0.2968, 0.49, 0.25, 0.49, 0.25, 0.4854, 0.2968, 0.05045, 0.1167, 0.02827, 0.1582, 0.02827, 0.1582, 0.05045, 0.1167, 0.05045, 0.3833, 0.02827, 0.3418, 0.02827, 0.3418, 0.05045, 0.3833, 0.3418, 0.02827, 0.3833, 0.05045, 0.3833, 0.05045, 0.3418, 0.02827, 0.2968, 0.4854, 0.25, 0.49, 0.25, 0.49, 0.2968, 0.4854, 0.4854, 0.2968, 0.4717, 0.3418, 0.4717, 0.3418, 0.4854, 0.2968, 0.08029, 0.08029, 0.1167, 0.05045, 0.1167, 0.05045, 0.08029, 0.08029, 0.02827, 0.3418, 0.01461, 0.2968, 0.01461, 0.2968, 0.02827, 0.3418, 0.3833, 0.05045, 0.4197, 0.08029, 0.4197, 0.08029, 0.3833, 0.05045, 0.4717, 0.3418, 0.4496, 0.3833, 0.4496, 0.3833, 0.4717, 0.3418, 0.1167, 0.05045, 0.1582, 0.02827, 0.1582, 0.02827, 0.1167, 0.05045, 0.01461, 0.2968, 0.01, 0.25, 0.01, 0.25, 0.01461, 0.2968, 0.4197, 0.08029, 0.4496, 0.1167, 0.4496, 0.1167, 0.4197, 0.08029, 0.25, 0.49, 0.2032, 0.4854, 0.2032, 0.4854, 0.25, 0.49, 0.4496, 0.3833, 0.4197, 0.4197, 0.4197, 0.4197, 0.4496, 0.3833, 0.2032, 0.4854, 0.1582, 0.4717, 0.1582, 0.4717, 0.2032, 0.4854, 0.1582, 0.02827, 0.2032, 0.01461, 0.2032, 0.01461, 0.1582, 0.02827, 0.01, 0.25, 0.01461, 0.2032, 0.01461, 0.2032, 0.01, 0.25, 0.4496, 0.1167, 0.4717, 0.1582, 0.4717, 0.1582, 0.4496, 0.1167, 0.4197, 0.4197, 0.3833, 0.4496, 0.3833, 0.4496, 0.4197, 0.4197, 0.1582, 0.4717, 0.1167, 0.4496, 0.1167, 0.4496, 0.1582, 0.4717, 0.2032, 0.01461, 0.25, 0.01, 0.25, 0.01, 0.2032, 0.01461, 0.01461, 0.2032, 0.02827, 0.1582, 0.02827, 0.1582, 0.01461, 0.2032, 0.4717, 0.1582, 0.4854, 0.2032, 0.4854, 0.2032, 0.4717, 0.1582, 0.3833, 0.4496, 0.3418, 0.4717, 0.3418, 0.4717, 0.3833, 0.4496, 0.1167, 0.4496, 0.08029, 0.4197, 0.08029, 0.4197, 0.1167, 0.4496, 0.25, 0.01, 0.2968, 0.01461, 0.2968, 0.01461, 0.25, 0.01, 0.4854, 0.2032, 0.49, 0.25, 0.49, 0.25, 0.4854, 0.2032, 0.3418, 0.4717, 0.2968, 0.4854, 0.2968, 0.4854, 0.3418, 0.4717, 0.02827, 0.1582, 0.05045, 0.1167, 0.05045, 0.1167, 0.02827, 0.1582, 0.08029, 0.4197, 0.05045, 0.3833, 0.05045, 0.3833, 0.08029, 0.4197, 0.2968, 0.01461, 0.3418, 0.02827, 0.3418, 0.02827, 0.2968, 0.01461, 0.49, 0.25, 0.4854, 0.2968, 0.4854, 0.2968, 0.49, 0.25, 0.05045, 0.1167, 0.08029, 0.08029, 0.08029, 0.08029, 0.05045, 0.1167, 0.3833, 0.4496, 0.4197, 0.4197, 0.4197, 0.4197, 0.3833, 0.4496, 0.01461, 0.2032, 0.01, 0.25, 0.01, 0.25, 0.01461, 0.2032, 0.01461, 0.2968, 0.02827, 0.3418, 0.02827, 0.3418, 0.01461, 0.2968, 0.2968, 0.01461, 0.25, 0.01, 0.25, 0.01, 0.2968, 0.01461, 0.4496, 0.3833, 0.4496, 0.3833, 0.4496, 0.3833, 0.4496, 0.3833, 0.05045, 0.1167, 0.08029, 0.08029, 0.08029, 0.08029, 0.05045, 0.1167, 0.02827, 0.3418, 0.01461, 0.2968, 0.01461, 0.2968, 0.02827, 0.3418, 0.25, 0.01, 0.2968, 0.01461, 0.2968, 0.01461, 0.25, 0.01, 0.2968, 0.4854, 0.25, 0.49, 0.25, 0.49, 0.2968, 0.4854, 0.49, 0.25, 0.4854, 0.2968, 0.4854, 0.2968, 0.49, 0.25, 0.1167, 0.05045, 0.1582, 0.02827, 0.1582, 0.02827, 0.1167, 0.05045, 0.02827, 0.3418, 0.05045, 0.3833, 0.05045, 0.3833, 0.02827, 0.3418, 0.3833, 0.05045, 0.4197, 0.08029, 0.4197, 0.08029, 0.3833, 0.05045, 0.49, 0.25, 0.49, 0.25, 0.49, 0.25, 0.49, 0.25, 0.1167, 0.05045, 0.08029, 0.08029, 0.08029, 0.08029, 0.1167, 0.05045, 0.01461, 0.2968, 0.01, 0.25, 0.01, 0.25, 0.01461, 0.2968, 0.4854, 0.2032, 0.4717, 0.1582, 0.4717, 0.1582, 0.4854, 0.2032, 0.25, 0.49, 0.25, 0.49, 0.25, 0.49, 0.25, 0.49, 0.4496, 0.3833, 0.4197, 0.4197, 0.4197, 0.4197, 0.4496, 0.3833, 0.2032, 0.4854, 0.25, 0.49, 0.25, 0.49, 0.2032, 0.4854, 0.08029, 0.08029, 0.1167, 0.05045, 0.1167, 0.05045, 0.08029, 0.08029, 0.01, 0.25, 0.01461, 0.2032, 0.01461, 0.2032, 0.01, 0.25, 0.4717, 0.1582, 0.4854, 0.2032, 0.4854, 0.2032, 0.4717, 0.1582, 0.4197, 0.4197, 0.3833, 0.4496, 0.3833, 0.4496, 0.4197, 0.4197, 0.25, 0.49, 0.2032, 0.4854, 0.2032, 0.4854, 0.25, 0.49, 0.2032, 0.01461, 0.25, 0.01, 0.25, 0.01, 0.2032, 0.01461, 0.05045, 0.1167, 0.02827, 0.1582, 0.02827, 0.1582, 0.05045, 0.1167, 0.4717, 0.1582, 0.4496, 0.1167, 0.4496, 0.1167, 0.4717, 0.1582, 0.2968, 0.4854, 0.2968, 0.4854, 0.2968, 0.4854, 0.2968, 0.4854, 0.1167, 0.4496, 0.08029, 0.4197, 0.08029, 0.4197, 0.1167, 0.4496, 0.25, 0.01, 0.25, 0.01, 0.25, 0.01, 0.25, 0.01, 0.4854, 0.2032, 0.49, 0.25, 0.49, 0.25, 0.4854, 0.2032, 0.25, 0.49, 0.25, 0.25, 0.2968, 0.4854, 0.2968, 0.4854, 0.25, 0.25, 0.3418, 0.4717, 0.3418, 0.4717, 0.25, 0.25, 0.3833, 0.4496, 0.3833, 0.4496, 0.25, 0.25, 0.4197, 0.4197, 0.4197, 0.4197, 0.25, 0.25, 0.4496, 0.3833, 0.4496, 0.3833, 0.25, 0.25, 0.4717, 0.3418, 0.4717, 0.3418, 0.25, 0.25, 0.4854, 0.2968, 0.4854, 0.2968, 0.25, 0.25, 0.49, 0.25, 0.49, 0.25, 0.25, 0.25, 0.4854, 0.2032, 0.4854, 0.2032, 0.25, 0.25, 0.4717, 0.1582, 0.4717, 0.1582, 0.25, 0.25, 0.4496, 0.1167, 0.4496, 0.1167, 0.25, 0.25, 0.4197, 0.08029, 0.4197, 0.08029, 0.25, 0.25, 0.3833, 0.05045, 0.3833, 0.05045, 0.25, 0.25, 0.3418, 0.02827, 0.3418, 0.02827, 0.25, 0.25, 0.2968, 0.01461, 0.2968, 0.01461, 0.25, 0.25, 0.25, 0.01, 0.25, 0.01, 0.25, 0.25, 0.2032, 0.01461, 0.2032, 0.01461, 0.25, 0.25, 0.1582, 0.02827, 0.1582, 0.02827, 0.25, 0.25, 0.1167, 0.05045, 0.1167, 0.05045, 0.25, 0.25, 0.08029, 0.08029, 0.08029, 0.08029, 0.25, 0.25, 0.05045, 0.1167, 0.05045, 0.1167, 0.25, 0.25, 0.02827, 0.1582, 0.02827, 0.1582, 0.25, 0.25, 0.01461, 0.2032, 0.01461, 0.2032, 0.25, 0.25, 0.01, 0.25, 0.01, 0.25, 0.25, 0.25, 0.01461, 0.2968, 0.01461, 0.2968, 0.25, 0.25, 0.02827, 0.3418, 0.02827, 0.3418, 0.25, 0.25, 0.05045, 0.3833, 0.05045, 0.3833, 0.25, 0.25, 0.08029, 0.4197, 0.08029, 0.4197, 0.25, 0.25, 0.1167, 0.4496, 0.1167, 0.4496, 0.25, 0.25, 0.1582, 0.4717, 0.1582, 0.4717, 0.25, 0.25, 0.2032, 0.4854, 0.2032, 0.4854, 0.25, 0.25, 0.25, 0.49, 0.49, 0.25, 0.49, 0.25, 0.49, 0.25, 0.49, 0.25, 0.4717, 0.3418, 0.4854, 0.2968, 0.4854, 0.2968, 0.4717, 0.3418, 0.4717, 0.3418, 0.4496, 0.3833, 0.4496, 0.3833, 0.4717, 0.3418, 0.4854, 0.2968, 0.49, 0.25, 0.49, 0.25, 0.4854, 0.2968, 0.4854, 0.2968, 0.4717, 0.3418, 0.4717, 0.3418, 0.4854, 0.2968, 0.4717, 0.3418, 0.4854, 0.2968, 0.4854, 0.2968, 0.4717, 0.3418, 0.4717, 0.3418, 0.4496, 0.3833, 0.4496, 0.3833, 0.4717, 0.3418, 0.4496, 0.3833, 0.4717, 0.3418, 0.4717, 0.3418, 0.4496, 0.3833, 0.49, 0.25, 0.4854, 0.2968, 0.4854, 0.2968, 0.49, 0.25, 0.4496, 0.3833, 0.4496, 0.3833, 0.4496, 0.3833, 0.4496, 0.3833, 0.4496, 0.3833, 0.4717, 0.3418, 0.4717, 0.3418, 0.4496, 0.3833, 0.4854, 0.2968, 0.4717, 0.3418, 0.4717, 0.3418, 0.4854, 0.2968, 0.4854, 0.2968, 0.49, 0.25, 0.49, 0.25, 0.4854, 0.2968, 0.4496, 0.3833, 0.4717, 0.3418, 0.4717, 0.3418, 0.4496, 0.3833, 0.4496, 0.3833, 0.4496, 0.3833, 0.4496, 0.3833, 0.4496, 0.3833, 0.49, 0.25, 0.4854, 0.2968, 0.4854, 0.2968, 0.49, 0.25, 0.4496, 0.3833, 0.4717, 0.3418, 0.4717, 0.3418, 0.4496, 0.3833, 0.4854, 0.2968, 0.49, 0.25, 0.49, 0.25, 0.4854, 0.2968, 0.4854, 0.2968, 0.4717, 0.3418, 0.4717, 0.3418, 0.4854, 0.2968, 0.4717, 0.3418, 0.4496, 0.3833, 0.4496, 0.3833, 0.4717, 0.3418, 0.4717, 0.3418, 0.4854, 0.2968, 0.4854, 0.2968, 0.4717, 0.3418, 0.49, 0.25, 0.49, 0.25, 0.49, 0.25, 0.49, 0.25, 0.4854, 0.2968, 0.4717, 0.3418, 0.4717, 0.3418, 0.4854, 0.2968, 0.4854, 0.2968, 0.49, 0.25, 0.49, 0.25, 0.4854, 0.2968, 0.49, 0.25, 0.4854, 0.2968, 0.4854, 0.2968, 0.49, 0.25, 0.4854, 0.2968, 0.4717, 0.3418, 0.4717, 0.3418, 0.4854, 0.2968, 0.4717, 0.3418, 0.4496, 0.3833, 0.4496, 0.3833, 0.4717, 0.3418, 0.4496, 0.3833, 0.4496, 0.3833, 0.4496, 0.3833, 0.4496, 0.3833, 0.49, 0.25, 0.4854, 0.2968, 0.4854, 0.2968, 0.49, 0.25, 0.4717, 0.3418, 0.4496, 0.3833, 0.4496, 0.3833, 0.4717, 0.3418, 0.4717, 0.3418, 0.4854, 0.2968, 0.4854, 0.2968, 0.4717, 0.3418, 0.49, 0.25, 0.49, 0.25, 0.49, 0.25, 0.49, 0.25, 0.3418, 0.4717, 0.2968, 0.4854, 0.2968, 0.4854, 0.3418, 0.4717, 0.4197, 0.4197, 0.3833, 0.4496, 0.3833, 0.4496, 0.4197, 0.4197, 0.3833, 0.4496, 0.3418, 0.4717, 0.3418, 0.4717, 0.3833, 0.4496, 0.3833, 0.4496, 0.3418, 0.4717, 0.3418, 0.4717, 0.3833, 0.4496, 0.3418, 0.4717, 0.3833, 0.4496, 0.3833, 0.4496, 0.3418, 0.4717, 0.4197, 0.4197, 0.4197, 0.4197, 0.4197, 0.4197, 0.4197, 0.4197, 0.3418, 0.4717, 0.2968, 0.4854, 0.2968, 0.4854, 0.3418, 0.4717, 0.2968, 0.4854, 0.3418, 0.4717, 0.3418, 0.4717, 0.2968, 0.4854, 0.25, 0.49, 0.2032, 0.4854, 0.2032, 0.4854, 0.25, 0.49, 0.2032, 0.4854, 0.1582, 0.4717, 0.1582, 0.4717, 0.2032, 0.4854, 0.1582, 0.4717, 0.1167, 0.4496, 0.1167, 0.4496, 0.1582, 0.4717, 0.1167, 0.4496, 0.1167, 0.4496, 0.1167, 0.4496, 0.1167, 0.4496, 0.2032, 0.4854, 0.1582, 0.4717, 0.1582, 0.4717, 0.2032, 0.4854, 0.1582, 0.4717, 0.2032, 0.4854, 0.2032, 0.4854, 0.1582, 0.4717, 0.1582, 0.4717, 0.1167, 0.4496, 0.1167, 0.4496, 0.1582, 0.4717, 0.1167, 0.4496, 0.1582, 0.4717, 0.1582, 0.4717, 0.1167, 0.4496, 0.08029, 0.4197, 0.05045, 0.3833, 0.05045, 0.3833, 0.08029, 0.4197, 0.05045, 0.3833, 0.02827, 0.3418, 0.02827, 0.3418, 0.05045, 0.3833, 0.02827, 0.3418, 0.01461, 0.2968, 0.01461, 0.2968, 0.02827, 0.3418, 0.01461, 0.2968, 0.01461, 0.2968, 0.01461, 0.2968, 0.01461, 0.2968, 0.08029, 0.4197, 0.08029, 0.4197, 0.08029, 0.4197, 0.08029, 0.4197, 0.08029, 0.4197, 0.05045, 0.3833, 0.05045, 0.3833, 0.08029, 0.4197, 0.05045, 0.3833, 0.08029, 0.4197, 0.08029, 0.4197, 0.05045, 0.3833, 0.05045, 0.3833, 0.02827, 0.3418, 0.02827, 0.3418, 0.05045, 0.3833, 0.02827, 0.1582, 0.05045, 0.1167, 0.05045, 0.1167, 0.02827, 0.1582, 0.01, 0.25, 0.01461, 0.2032, 0.01461, 0.2032, 0.01, 0.25, 0.01461, 0.2032, 0.02827, 0.1582, 0.02827, 0.1582, 0.01461, 0.2032, 0.01461, 0.2032, 0.02827, 0.1582, 0.02827, 0.1582, 0.01461, 0.2032, 0.02827, 0.1582, 0.01461, 0.2032, 0.01461, 0.2032, 0.02827, 0.1582, 0.05045, 0.1167, 0.05045, 0.1167, 0.05045, 0.1167, 0.05045, 0.1167, 0.01, 0.25, 0.01, 0.25, 0.01, 0.25, 0.01, 0.25, 0.02827, 0.1582, 0.05045, 0.1167, 0.05045, 0.1167, 0.02827, 0.1582, 0.08029, 0.08029, 0.1167, 0.05045, 0.1167, 0.05045, 0.08029, 0.08029, 0.1167, 0.05045, 0.1582, 0.02827, 0.1582, 0.02827, 0.1167, 0.05045, 0.1582, 0.02827, 0.2032, 0.01461, 0.2032, 0.01461, 0.1582, 0.02827, 0.1582, 0.02827, 0.1167, 0.05045, 0.1167, 0.05045, 0.1582, 0.02827, 0.1582, 0.02827, 0.2032, 0.01461, 0.2032, 0.01461, 0.1582, 0.02827, 0.2032, 0.01461, 0.1582, 0.02827, 0.1582, 0.02827, 0.2032, 0.01461, 0.2032, 0.01461, 0.2032, 0.01461, 0.2032, 0.01461, 0.2032, 0.01461, 0.08029, 0.08029, 0.08029, 0.08029, 0.08029, 0.08029, 0.08029, 0.08029, 0.2968, 0.01461, 0.3418, 0.02827, 0.3418, 0.02827, 0.2968, 0.01461, 0.3418, 0.02827, 0.3833, 0.05045, 0.3833, 0.05045, 0.3418, 0.02827, 0.25, 0.01, 0.2968, 0.01461, 0.2968, 0.01461, 0.25, 0.01, 0.2968, 0.01461, 0.3418, 0.02827, 0.3418, 0.02827, 0.2968, 0.01461, 0.3418, 0.02827, 0.2968, 0.01461, 0.2968, 0.01461, 0.3418, 0.02827, 0.3418, 0.02827, 0.3833, 0.05045, 0.3833, 0.05045, 0.3418, 0.02827, 0.3833, 0.05045, 0.3418, 0.02827, 0.3418, 0.02827, 0.3833, 0.05045, 0.3833, 0.05045, 0.3833, 0.05045, 0.3833, 0.05045, 0.3833, 0.05045, 0.4197, 0.08029, 0.4496, 0.1167, 0.4496, 0.1167, 0.4197, 0.08029, 0.4496, 0.1167, 0.4717, 0.1582, 0.4717, 0.1582, 0.4496, 0.1167, 0.4717, 0.1582, 0.4854, 0.2032, 0.4854, 0.2032, 0.4717, 0.1582, 0.4854, 0.2032, 0.4854, 0.2032, 0.4854, 0.2032, 0.4854, 0.2032, 0.4197, 0.08029, 0.4197, 0.08029, 0.4197, 0.08029, 0.4197, 0.08029, 0.4197, 0.08029, 0.4496, 0.1167, 0.4496, 0.1167, 0.4197, 0.08029, 0.4496, 0.1167, 0.4197, 0.08029, 0.4197, 0.08029, 0.4496, 0.1167, 0.4496, 0.1167, 0.4717, 0.1582, 0.4717, 0.1582, 0.4496, 0.1167])
me_cone.materials.append(mat_flower)
me_cone.materials.append(mat_stem)
me_cone.use_remesh_fix_poles = True
me_cone.use_remesh_preserve_attributes = False
me_cone.use_mirror_vertex_groups = False
me_cone.update()

# ---- objects
ob_cone = bpy.data.objects.new('Cone', me_cone)

# ---- transforms, parenting, visibility, modifiers, constraints
ob_cone.location = (0.0, 0.0, 0.0)
ob_cone.rotation_euler = (3.142, 7.55e-08, 1.571)
ob_cone.scale = (0.244, 0.244, 0.244)
ob_cone.lineart.crease_threshold = 0.0

# ---- collection membership
col_collection.objects.link(ob_cone)

# ---- scene / render settings (as saved in the file)
scene.frame_start = 0; scene.frame_end = 250; scene.frame_set(20)
scene.render.engine = 'BLENDER_EEVEE_NEXT'
scene.cycles.use_denoising = False
scene.cycles.samples = 128
scene.cycles.sampling_pattern = 'TABULATED_SOBOL'
scene.cycles.use_adaptive_sampling = False
scene.cycles.use_light_tree = False
scene.view_settings.view_transform = 'Filmic'
bpy.context.view_layer.update()

# ---- added for rendering (the .blend has no active camera and no usable light): camera, sun
cam_auto = bpy.data.cameras.new('AutoCamera')
cam_auto.lens = 50.0
cam_auto.sensor_width = 36.0
cam_auto.clip_end = 1000.0
ob_auto_camera = bpy.data.objects.new('AutoCamera', cam_auto)
scene.collection.objects.link(ob_auto_camera)
ob_auto_camera.location = (1.06487, -1.28788, 1.10049)
ob_auto_camera.rotation_euler = (1.09748, -7.21219e-08, 0.694738)
scene.camera = ob_auto_camera
light_auto_sun = bpy.data.lights.new('AutoSun', 'SUN')
light_auto_sun.energy = 3.0
light_auto_sun.angle = 0.0523599
ob_auto_sun = bpy.data.objects.new('AutoSun', light_auto_sun)
scene.collection.objects.link(ob_auto_sun)
ob_auto_sun.rotation_euler = (0.872665, 0.174533, 0.523599)
bpy.context.view_layer.update()
